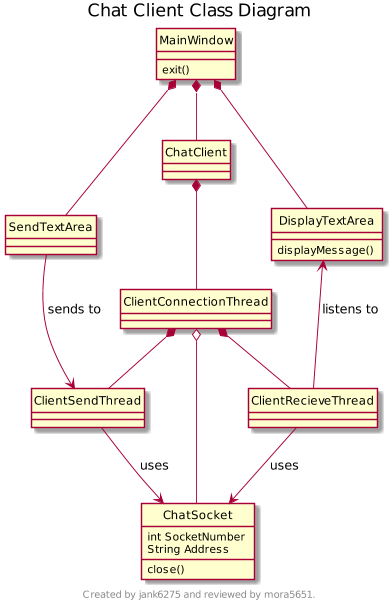

The diagram above was rendered by PlantUML. Its source (embedded in the PNG):
@startuml
scale max 800*600
title Chat Client Class Diagram
footer 
Created by jank6275 and reviewed by mora5651.
endfooter
hide circle

MainWindow *-- ChatClient
MainWindow *-- DisplayTextArea
MainWindow *-- SendTextArea

ChatClient *-- ClientConnectionThread
DisplayTextArea <-- ClientRecieveThread : listens to
SendTextArea --> ClientSendThread : sends to

ClientConnectionThread o-- ChatSocket
ClientConnectionThread *-- ClientSendThread
ClientConnectionThread *-- ClientRecieveThread

ClientRecieveThread --> ChatSocket : uses
ClientSendThread --> ChatSocket : uses

class MainWindow {
    exit()
}

class DisplayTextArea {
    displayMessage()
}

class ChatSocket {
    int SocketNumber
    String Address
    close()
}

@enduml